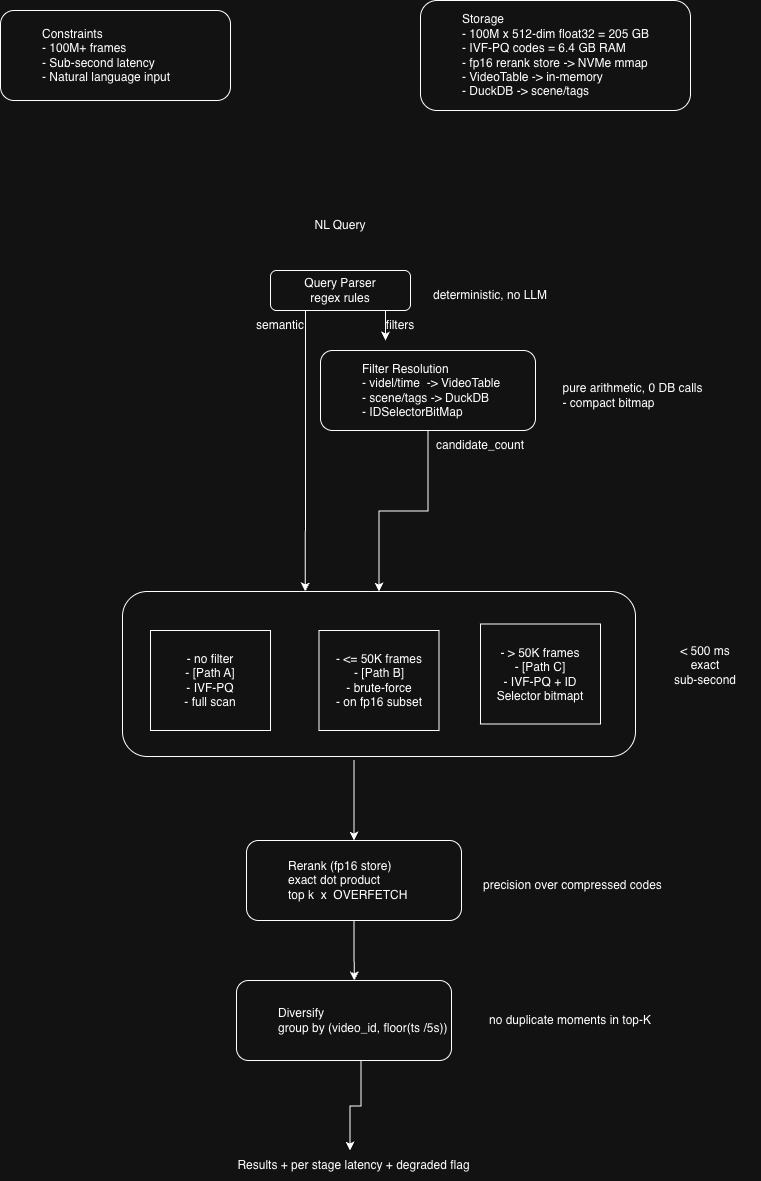

The diagram above was exported from draw.io. Its source (the exported page's mxGraphModel, read from the mxfile embedded in the PNG):
<mxGraphModel dx="1386" dy="825" grid="1" gridSize="10" guides="1" tooltips="1" connect="1" arrows="1" fold="1" page="1" pageScale="1" pageWidth="827" pageHeight="1169" math="0" shadow="0">
  <root>
    <mxCell id="0" />
    <mxCell id="1" parent="0" />
    <mxCell id="t9Rp3WSfBywU4ts7lqHm-1" parent="1" style="rounded=1;whiteSpace=wrap;html=1;roundedPerimeter=1;align=left;" value="&lt;blockquote style=&quot;margin: 0 0 0 40px; border: none; padding: 0px;&quot;&gt;&lt;div style=&quot;text-align: justify;&quot;&gt;&lt;span style=&quot;background-color: transparent; color: light-dark(#000000, var(--ge-light-color, #ffffff));&quot;&gt;Constraints&lt;/span&gt;&lt;/div&gt;&lt;div style=&quot;text-align: justify;&quot;&gt;- 100M+ frames&lt;/div&gt;&lt;div style=&quot;text-align: justify;&quot;&gt;&lt;span style=&quot;background-color: transparent; color: light-dark(#000000, var(--ge-light-color, #ffffff));&quot;&gt;- Sub-second latency&lt;/span&gt;&lt;/div&gt;&lt;div style=&quot;text-align: justify;&quot;&gt;- Natural language input&lt;/div&gt;&lt;/blockquote&gt;" vertex="1">
      <mxGeometry height="90" width="230" x="60" y="60" as="geometry" />
    </mxCell>
    <mxCell id="t9Rp3WSfBywU4ts7lqHm-3" parent="1" style="rounded=1;whiteSpace=wrap;html=1;roundedPerimeter=1;align=left;" value="&lt;blockquote style=&quot;margin: 0px 0px 0px 40px; border-width: medium; border-style: none; border-color: currentcolor; border-image: none; padding: 0px;&quot;&gt;&lt;span style=&quot;background-color: transparent; color: light-dark(#000000, var(--ge-light-color, #ffffff));&quot;&gt;Storage&lt;br&gt;&lt;/span&gt;&lt;span style=&quot;background-color: transparent; color: light-dark(#000000, var(--ge-light-color, #ffffff));&quot;&gt;- 100M x 512-dim float32 = 205 GB&lt;br&gt;&lt;/span&gt;&lt;span style=&quot;background-color: transparent; color: light-dark(#000000, var(--ge-light-color, #ffffff));&quot;&gt;- IVF-PQ codes = 6.4 GB RAM&lt;br&gt;&lt;/span&gt;&lt;span style=&quot;background-color: transparent; color: light-dark(#000000, var(--ge-light-color, #ffffff));&quot;&gt;- fp16 rerank store -&amp;gt; NVMe mmap&lt;br&gt;&lt;/span&gt;&lt;span style=&quot;background-color: transparent; color: light-dark(#000000, var(--ge-light-color, #ffffff));&quot;&gt;- VideoTable -&amp;gt; in-memory&lt;br&gt;&lt;/span&gt;&lt;span style=&quot;background-color: transparent; color: light-dark(#000000, var(--ge-light-color, #ffffff));&quot;&gt;- DuckDB -&amp;gt; scene/tags&lt;/span&gt;&lt;/blockquote&gt;" vertex="1">
      <mxGeometry height="110" width="270" x="480" y="50" as="geometry" />
    </mxCell>
    <mxCell id="t9Rp3WSfBywU4ts7lqHm-4" parent="1" style="text;html=1;whiteSpace=wrap;strokeColor=none;fillColor=none;align=center;verticalAlign=middle;rounded=0;" value="NL Query" vertex="1">
      <mxGeometry height="30" width="60" x="370" y="260" as="geometry" />
    </mxCell>
    <mxCell id="t9Rp3WSfBywU4ts7lqHm-10" edge="1" parent="1" source="t9Rp3WSfBywU4ts7lqHm-5" style="edgeStyle=orthogonalEdgeStyle;rounded=0;orthogonalLoop=1;jettySize=auto;html=1;entryX=0.354;entryY=-0.008;entryDx=0;entryDy=0;exitX=0.25;exitY=1;exitDx=0;exitDy=0;" target="t9Rp3WSfBywU4ts7lqHm-8">
      <mxGeometry relative="1" as="geometry" />
    </mxCell>
    <mxCell id="t9Rp3WSfBywU4ts7lqHm-5" parent="1" style="rounded=1;whiteSpace=wrap;html=1;roundedPerimeter=1;" value="Query Parser&lt;div&gt;regex rules&lt;/div&gt;" vertex="1">
      <mxGeometry height="40" width="140" x="330" y="320" as="geometry" />
    </mxCell>
    <mxCell id="t9Rp3WSfBywU4ts7lqHm-17" edge="1" parent="1" source="t9Rp3WSfBywU4ts7lqHm-6" style="edgeStyle=orthogonalEdgeStyle;rounded=0;orthogonalLoop=1;jettySize=auto;html=1;" target="t9Rp3WSfBywU4ts7lqHm-8" value="">
      <mxGeometry relative="1" as="geometry" />
    </mxCell>
    <mxCell id="t9Rp3WSfBywU4ts7lqHm-6" parent="1" style="rounded=1;whiteSpace=wrap;html=1;roundedPerimeter=1;align=left;" value="&lt;blockquote style=&quot;margin: 0 0 0 40px; border: none; padding: 0px;&quot;&gt;&lt;font face=&quot;Helvetica&quot;&gt;Filter Resolution&lt;/font&gt;&lt;div&gt;&lt;span style=&quot;background-color: transparent; color: light-dark(#000000, var(--ge-light-color, #ffffff));&quot;&gt;- videl/time&amp;nbsp; -&amp;gt; VideoTable&lt;/span&gt;&lt;/div&gt;&lt;div&gt;&lt;span style=&quot;background-color: transparent; color: light-dark(#000000, var(--ge-light-color, #ffffff));&quot;&gt;- scene/tags -&amp;gt; DuckDB&amp;nbsp;&lt;/span&gt;&lt;/div&gt;&lt;div&gt;&lt;div&gt;&lt;div&gt;- IDSelectorBitMap&lt;/div&gt;&lt;/div&gt;&lt;/div&gt;&lt;/blockquote&gt;" vertex="1">
      <mxGeometry height="80" width="215" x="380" y="400" as="geometry" />
    </mxCell>
    <mxCell id="t9Rp3WSfBywU4ts7lqHm-35" edge="1" parent="1" style="edgeStyle=orthogonalEdgeStyle;rounded=0;orthogonalLoop=1;jettySize=auto;html=1;entryX=0.5;entryY=0;entryDx=0;entryDy=0;" target="t9Rp3WSfBywU4ts7lqHm-29">
      <mxGeometry relative="1" as="geometry">
        <mxPoint x="413.5" y="810" as="sourcePoint" />
      </mxGeometry>
    </mxCell>
    <mxCell id="t9Rp3WSfBywU4ts7lqHm-8" parent="1" style="rounded=1;whiteSpace=wrap;html=1;roundedPerimeter=1;align=left;" value="&lt;blockquote style=&quot;margin: 0px 0px 0px 40px; border-width: medium; border-style: none; border-color: currentcolor; border-image: none; padding: 0px;&quot;&gt;&lt;div style=&quot;text-align: center;&quot;&gt;&lt;br&gt;&lt;/div&gt;&lt;/blockquote&gt;" vertex="1">
      <mxGeometry height="165" width="513" x="182" y="641" as="geometry" />
    </mxCell>
    <mxCell id="t9Rp3WSfBywU4ts7lqHm-12" parent="1" style="text;html=1;whiteSpace=wrap;strokeColor=none;fillColor=none;align=center;verticalAlign=middle;rounded=0;" value="filters" vertex="1">
      <mxGeometry height="30" width="60" x="430" y="360" as="geometry" />
    </mxCell>
    <mxCell id="t9Rp3WSfBywU4ts7lqHm-13" parent="1" style="text;html=1;whiteSpace=wrap;strokeColor=none;fillColor=none;align=center;verticalAlign=middle;rounded=0;" value="semantic" vertex="1">
      <mxGeometry height="30" width="60" x="310" y="360" as="geometry" />
    </mxCell>
    <mxCell id="t9Rp3WSfBywU4ts7lqHm-14" edge="1" parent="1" source="t9Rp3WSfBywU4ts7lqHm-12" style="edgeStyle=orthogonalEdgeStyle;rounded=0;orthogonalLoop=1;jettySize=auto;html=1;innerLoopWaypoints=1;exitX=0.25;exitY=0;exitDx=0;exitDy=0;entryX=0.25;entryY=1;entryDx=0;entryDy=0;" target="t9Rp3WSfBywU4ts7lqHm-12">
      <mxGeometry relative="1" as="geometry" />
    </mxCell>
    <mxCell id="t9Rp3WSfBywU4ts7lqHm-18" parent="1" style="text;html=1;whiteSpace=wrap;strokeColor=none;fillColor=none;align=center;verticalAlign=middle;rounded=0;" value="candidate_count" vertex="1">
      <mxGeometry height="30" width="60" x="510" y="480" as="geometry" />
    </mxCell>
    <mxCell id="t9Rp3WSfBywU4ts7lqHm-20" parent="1" style="rounded=0;whiteSpace=wrap;html=1;" value="- &amp;lt;= 50K frames&lt;div&gt;- [Path B]&lt;/div&gt;&lt;div&gt;- brute-force&lt;/div&gt;&lt;div&gt;- on fp16 subset&lt;/div&gt;" vertex="1">
      <mxGeometry height="100" width="120" x="378.5" y="680" as="geometry" />
    </mxCell>
    <mxCell id="t9Rp3WSfBywU4ts7lqHm-21" parent="1" style="rounded=0;whiteSpace=wrap;html=1;" value="- no filter&lt;div&gt;- [Path A]&lt;/div&gt;&lt;div&gt;- IVF-PQ&lt;/div&gt;&lt;div&gt;- full scan&lt;/div&gt;" vertex="1">
      <mxGeometry height="100" width="120" x="210" y="680" as="geometry" />
    </mxCell>
    <mxCell id="t9Rp3WSfBywU4ts7lqHm-24" parent="1" style="rounded=0;whiteSpace=wrap;html=1;" value="- &amp;gt; 50K frames&lt;div&gt;- [Path C]&lt;/div&gt;&lt;div&gt;- IVF-PQ + ID Selector bitmap&lt;span style=&quot;background-color: transparent; color: light-dark(#000000, var(--ge-light-color, #ffffff));&quot;&gt;t&lt;/span&gt;&lt;/div&gt;" vertex="1">
      <mxGeometry height="100" width="120" x="540" y="673.5" as="geometry" />
    </mxCell>
    <mxCell id="t9Rp3WSfBywU4ts7lqHm-27" parent="1" style="text;html=1;whiteSpace=wrap;strokeColor=none;fillColor=none;align=center;verticalAlign=middle;rounded=0;" value="&lt;div style=&quot;text-align: left;&quot;&gt;pure arithmetic, 0 DB calls&lt;/div&gt;&lt;div style=&quot;text-align: left;&quot;&gt;- compact bitmap&lt;/div&gt;" vertex="1">
      <mxGeometry height="50" width="165" x="610" y="420" as="geometry" />
    </mxCell>
    <mxCell id="t9Rp3WSfBywU4ts7lqHm-28" parent="1" style="text;html=1;whiteSpace=wrap;strokeColor=none;fillColor=none;align=center;verticalAlign=middle;rounded=0;" value="&amp;lt; 500 ms&lt;div&gt;exact&lt;/div&gt;&lt;div&gt;sub-second&lt;/div&gt;" vertex="1">
      <mxGeometry height="50" width="110" x="710" y="690" as="geometry" />
    </mxCell>
    <mxCell id="t9Rp3WSfBywU4ts7lqHm-36" edge="1" parent="1" source="t9Rp3WSfBywU4ts7lqHm-29" style="edgeStyle=orthogonalEdgeStyle;rounded=0;orthogonalLoop=1;jettySize=auto;html=1;exitX=0.5;exitY=1;exitDx=0;exitDy=0;entryX=0.512;entryY=0.375;entryDx=0;entryDy=0;" target="t9Rp3WSfBywU4ts7lqHm-30">
      <mxGeometry relative="1" as="geometry" />
    </mxCell>
    <mxCell id="t9Rp3WSfBywU4ts7lqHm-29" parent="1" style="rounded=1;whiteSpace=wrap;html=1;roundedPerimeter=1;align=left;" value="&lt;blockquote style=&quot;margin: 0px 0px 0px 40px; border-width: medium; border-style: none; border-color: currentcolor; border-image: none; padding: 0px;&quot;&gt;Rerank (fp16 store)&lt;/blockquote&gt;&lt;blockquote style=&quot;margin: 0px 0px 0px 40px; border-width: medium; border-style: none; border-color: currentcolor; border-image: none; padding: 0px;&quot;&gt;exact dot product&lt;/blockquote&gt;&lt;blockquote style=&quot;margin: 0px 0px 0px 40px; border-width: medium; border-style: none; border-color: currentcolor; border-image: none; padding: 0px;&quot;&gt;top k&amp;nbsp; x&amp;nbsp; OVERFETCH&lt;/blockquote&gt;" vertex="1">
      <mxGeometry height="80" width="215" x="306" y="890" as="geometry" />
    </mxCell>
    <mxCell id="t9Rp3WSfBywU4ts7lqHm-33" edge="1" parent="1" style="edgeStyle=orthogonalEdgeStyle;rounded=0;orthogonalLoop=1;jettySize=auto;html=1;entryX=0.5;entryY=0;entryDx=0;entryDy=0;" value="">
      <mxGeometry relative="1" as="geometry">
        <mxPoint x="399.5" y="1110" as="sourcePoint" />
        <mxPoint x="409.5" y="1200" as="targetPoint" />
      </mxGeometry>
    </mxCell>
    <mxCell id="t9Rp3WSfBywU4ts7lqHm-30" parent="1" style="rounded=1;whiteSpace=wrap;html=1;roundedPerimeter=1;align=left;" value="&lt;blockquote style=&quot;margin: 0px 0px 0px 40px; border-width: medium; border-style: none; border-color: currentcolor; border-image: none; padding: 0px;&quot;&gt;Diversify&lt;/blockquote&gt;&lt;blockquote style=&quot;margin: 0px 0px 0px 40px; border-width: medium; border-style: none; border-color: currentcolor; border-image: none; padding: 0px;&quot;&gt;group by (video_id, floor(ts /5s))&lt;/blockquote&gt;" vertex="1">
      <mxGeometry height="80" width="215" x="296" y="1030" as="geometry" />
    </mxCell>
    <mxCell id="t9Rp3WSfBywU4ts7lqHm-31" parent="1" style="text;html=1;whiteSpace=wrap;strokeColor=none;fillColor=none;align=center;verticalAlign=middle;rounded=0;" value="no duplicate moments in top-K" vertex="1">
      <mxGeometry height="30" width="180" x="540" y="1055" as="geometry" />
    </mxCell>
    <mxCell id="t9Rp3WSfBywU4ts7lqHm-34" parent="1" style="text;html=1;whiteSpace=wrap;strokeColor=none;fillColor=none;align=center;verticalAlign=middle;rounded=0;" value="Results + per stage latency + degraded flag" vertex="1">
      <mxGeometry height="30" width="272.5" x="277.25" y="1200" as="geometry" />
    </mxCell>
    <mxCell id="t9Rp3WSfBywU4ts7lqHm-38" parent="1" style="text;html=1;whiteSpace=wrap;strokeColor=none;fillColor=none;align=center;verticalAlign=middle;rounded=0;" value="deterministic, no LLM" vertex="1">
      <mxGeometry height="30" width="140" x="480" y="330" as="geometry" />
    </mxCell>
    <mxCell id="t9Rp3WSfBywU4ts7lqHm-39" parent="1" style="text;html=1;whiteSpace=wrap;strokeColor=none;fillColor=none;align=center;verticalAlign=middle;rounded=0;" value="precision over compressed codes" vertex="1">
      <mxGeometry height="30" width="195" x="535" y="920" as="geometry" />
    </mxCell>
  </root>
</mxGraphModel>